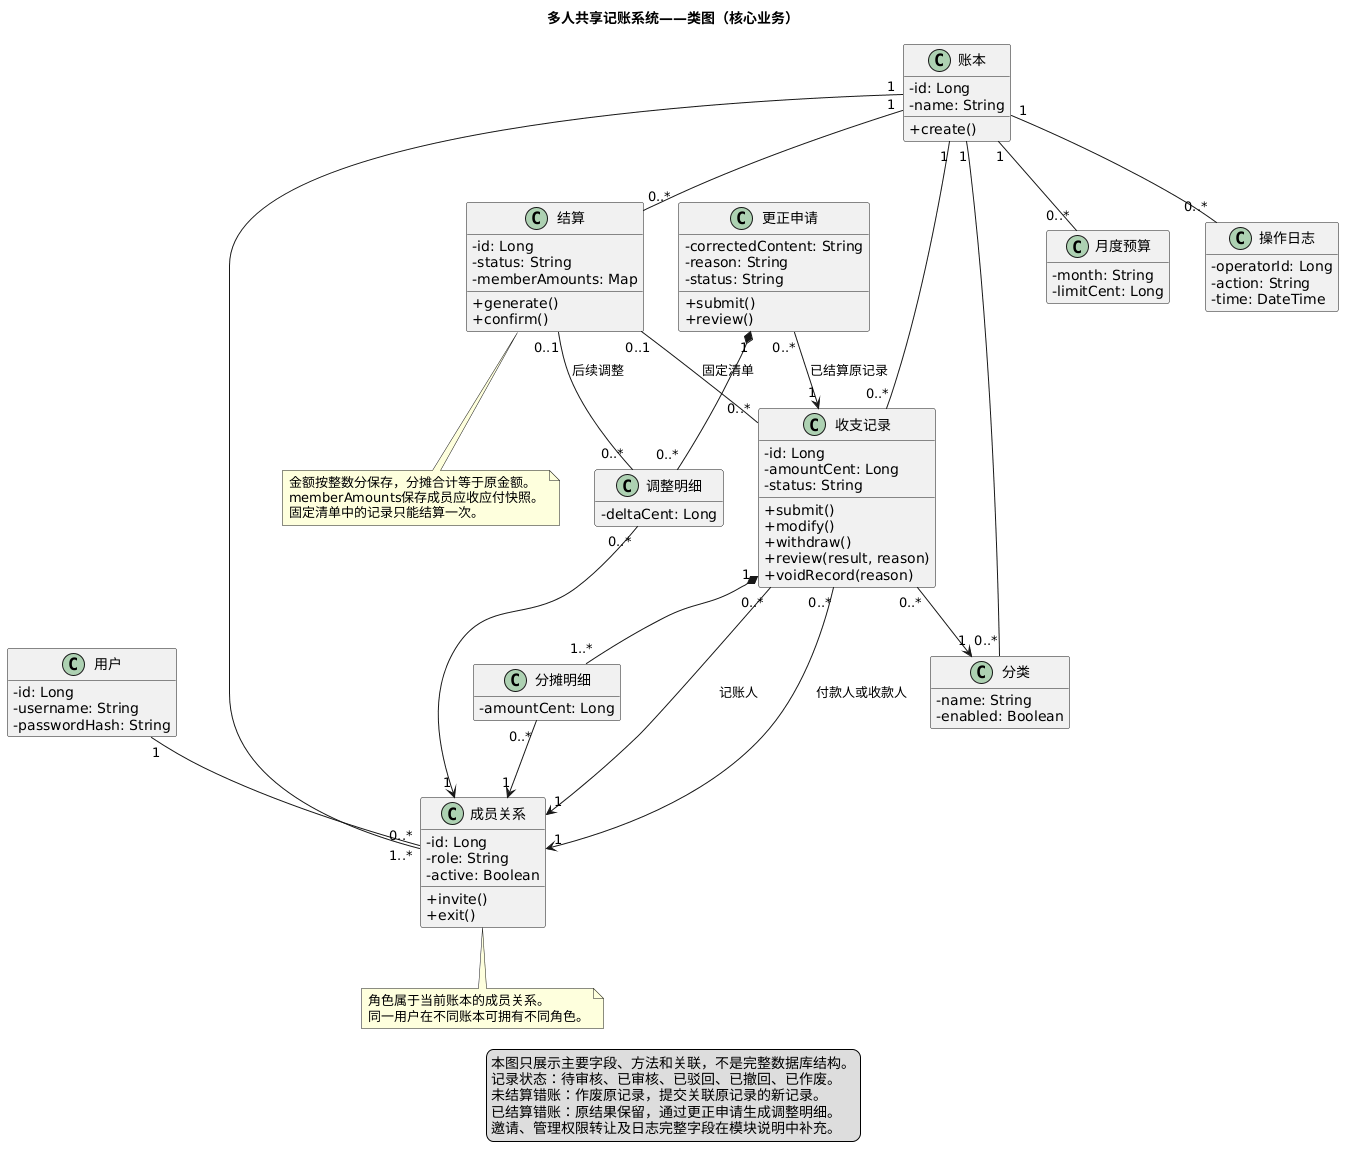

The diagram above was rendered by PlantUML. Its source (embedded in the PNG):
@startuml
title 多人共享记账系统——类图（核心业务）
skinparam classAttributeIconSize 0
skinparam shadowing false
hide empty methods

class "用户" as User {
  - id: Long
  - username: String
  - passwordHash: String
}
class "账本" as Ledger {
  - id: Long
  - name: String
  + create()
}
class "成员关系" as Member {
  - id: Long
  - role: String
  - active: Boolean
  + invite()
  + exit()
}
class "分类" as Category {
  - name: String
  - enabled: Boolean
}
class "收支记录" as Entry {
  - id: Long
  - amountCent: Long
  - status: String
  + submit()
  + modify()
  + withdraw()
  + review(result, reason)
  + voidRecord(reason)
}
class "分摊明细" as Share {
  - amountCent: Long
}
class "月度预算" as Budget {
  - month: String
  - limitCent: Long
}
class "结算" as Settlement {
  - id: Long
  - status: String
  - memberAmounts: Map
  + generate()
  + confirm()
}
class "更正申请" as Correction {
  - correctedContent: String
  - reason: String
  - status: String
  + submit()
  + review()
}
class "调整明细" as Adjustment {
  - deltaCent: Long
}
class "操作日志" as Log {
  - operatorId: Long
  - action: String
  - time: DateTime
}

User "1" -- "0..*" Member
Ledger "1" -- "1..*" Member
Ledger "1" -- "0..*" Category
Ledger "1" -- "0..*" Entry
Ledger "1" -- "0..*" Budget
Ledger "1" -- "0..*" Settlement
Ledger "1" -- "0..*" Log
Entry "0..*" --> "1" Category
Entry "0..*" --> "1" Member : 记账人
Entry "0..*" --> "1" Member : 付款人或收款人
Entry "1" *-- "1..*" Share
Share "0..*" --> "1" Member
Settlement "0..1" -- "0..*" Entry : 固定清单
Correction "0..*" --> "1" Entry : 已结算原记录
Correction "1" *-- "0..*" Adjustment
Adjustment "0..*" --> "1" Member
Settlement "0..1" -- "0..*" Adjustment : 后续调整

note bottom of Member
  角色属于当前账本的成员关系。
  同一用户在不同账本可拥有不同角色。
end note

note bottom of Settlement
  金额按整数分保存，分摊合计等于原金额。
  memberAmounts保存成员应收应付快照。
  固定清单中的记录只能结算一次。
end note

legend bottom
  本图只展示主要字段、方法和关联，不是完整数据库结构。
  记录状态：待审核、已审核、已驳回、已撤回、已作废。
  未结算错账：作废原记录，提交关联原记录的新记录。
  已结算错账：原结果保留，通过更正申请生成调整明细。
  邀请、管理权限转让及日志完整字段在模块说明中补充。
endlegend
@enduml